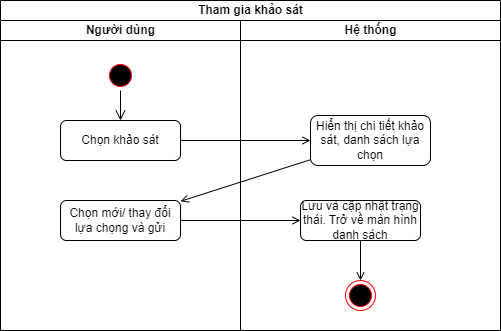

The diagram above was exported from draw.io. Its source (the exported page's mxGraphModel, read from the mxfile embedded in the PNG):
<mxGraphModel dx="1050" dy="581" grid="1" gridSize="10" guides="1" tooltips="1" connect="1" arrows="1" fold="1" page="1" pageScale="1" pageWidth="827" pageHeight="1169" math="0" shadow="0">
  <root>
    <mxCell id="0" />
    <mxCell id="1" parent="0" />
    <mxCell id="bad7S5RLnmTjbe45We9x-1" value="Tham gia khảo sát" style="swimlane;childLayout=stackLayout;resizeParent=1;resizeParentMax=0;startSize=20;html=1;" parent="1" vertex="1">
      <mxGeometry x="240" y="80" width="500" height="330" as="geometry" />
    </mxCell>
    <mxCell id="bad7S5RLnmTjbe45We9x-2" value="Người dùng" style="swimlane;startSize=20;html=1;" parent="bad7S5RLnmTjbe45We9x-1" vertex="1">
      <mxGeometry y="20" width="240" height="310" as="geometry" />
    </mxCell>
    <mxCell id="bad7S5RLnmTjbe45We9x-5" value="" style="ellipse;html=1;shape=startState;fillColor=#000000;strokeColor=#ff0000;" parent="bad7S5RLnmTjbe45We9x-2" vertex="1">
      <mxGeometry x="105" y="40" width="30" height="30" as="geometry" />
    </mxCell>
    <mxCell id="bad7S5RLnmTjbe45We9x-6" value="" style="edgeStyle=orthogonalEdgeStyle;html=1;verticalAlign=bottom;endArrow=open;endSize=8;strokeColor=#000000;rounded=0;entryX=0.5;entryY=0;entryDx=0;entryDy=0;" parent="bad7S5RLnmTjbe45We9x-2" source="bad7S5RLnmTjbe45We9x-5" target="bad7S5RLnmTjbe45We9x-7" edge="1">
      <mxGeometry relative="1" as="geometry">
        <mxPoint x="121" y="110" as="targetPoint" />
      </mxGeometry>
    </mxCell>
    <mxCell id="bad7S5RLnmTjbe45We9x-7" value="Chọn khảo sát" style="rounded=1;whiteSpace=wrap;html=1;" parent="bad7S5RLnmTjbe45We9x-2" vertex="1">
      <mxGeometry x="60" y="100" width="120" height="40" as="geometry" />
    </mxCell>
    <mxCell id="bad7S5RLnmTjbe45We9x-10" value="Chọn mới/ thay đổi lựa chọng và gửi" style="rounded=1;whiteSpace=wrap;html=1;" parent="bad7S5RLnmTjbe45We9x-2" vertex="1">
      <mxGeometry x="60" y="180" width="120" height="40" as="geometry" />
    </mxCell>
    <mxCell id="c8yjBELxPl_QJ2wlagNb-3" value="" style="edgeStyle=orthogonalEdgeStyle;rounded=0;orthogonalLoop=1;jettySize=auto;html=1;endArrow=open;endFill=0;" edge="1" parent="bad7S5RLnmTjbe45We9x-1" source="bad7S5RLnmTjbe45We9x-7" target="c8yjBELxPl_QJ2wlagNb-2">
      <mxGeometry relative="1" as="geometry" />
    </mxCell>
    <mxCell id="bad7S5RLnmTjbe45We9x-3" value="Hệ thống" style="swimlane;startSize=20;html=1;" parent="bad7S5RLnmTjbe45We9x-1" vertex="1">
      <mxGeometry x="240" y="20" width="260" height="310" as="geometry" />
    </mxCell>
    <mxCell id="c8yjBELxPl_QJ2wlagNb-2" value="Hiển thị chi tiết khảo sát, danh sách lựa chọn" style="rounded=1;whiteSpace=wrap;html=1;" vertex="1" parent="bad7S5RLnmTjbe45We9x-3">
      <mxGeometry x="70" y="95" width="120" height="50" as="geometry" />
    </mxCell>
    <mxCell id="c8yjBELxPl_QJ2wlagNb-8" style="edgeStyle=none;rounded=0;orthogonalLoop=1;jettySize=auto;html=1;endArrow=open;endFill=0;" edge="1" parent="bad7S5RLnmTjbe45We9x-3" source="c8yjBELxPl_QJ2wlagNb-5" target="c8yjBELxPl_QJ2wlagNb-7">
      <mxGeometry relative="1" as="geometry" />
    </mxCell>
    <mxCell id="c8yjBELxPl_QJ2wlagNb-5" value="Lưu và cập nhật trạng thái. Trở về màn hình danh sách" style="rounded=1;whiteSpace=wrap;html=1;" vertex="1" parent="bad7S5RLnmTjbe45We9x-3">
      <mxGeometry x="60" y="180" width="120" height="40" as="geometry" />
    </mxCell>
    <mxCell id="c8yjBELxPl_QJ2wlagNb-7" value="" style="ellipse;html=1;shape=endState;fillColor=#000000;strokeColor=#ff0000;" vertex="1" parent="bad7S5RLnmTjbe45We9x-3">
      <mxGeometry x="105" y="260" width="30" height="30" as="geometry" />
    </mxCell>
    <mxCell id="c8yjBELxPl_QJ2wlagNb-4" style="rounded=0;orthogonalLoop=1;jettySize=auto;html=1;endArrow=open;endFill=0;" edge="1" parent="bad7S5RLnmTjbe45We9x-1" source="c8yjBELxPl_QJ2wlagNb-2" target="bad7S5RLnmTjbe45We9x-10">
      <mxGeometry relative="1" as="geometry" />
    </mxCell>
    <mxCell id="c8yjBELxPl_QJ2wlagNb-6" style="edgeStyle=none;rounded=0;orthogonalLoop=1;jettySize=auto;html=1;endArrow=open;endFill=0;" edge="1" parent="bad7S5RLnmTjbe45We9x-1" source="bad7S5RLnmTjbe45We9x-10" target="c8yjBELxPl_QJ2wlagNb-5">
      <mxGeometry relative="1" as="geometry" />
    </mxCell>
  </root>
</mxGraphModel>